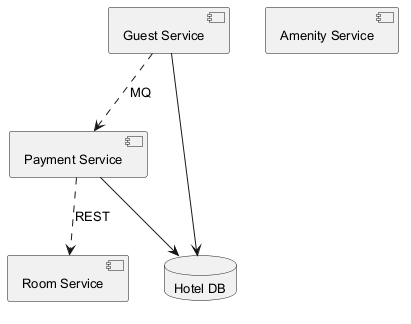

The diagram above was rendered by PlantUML. Its source (embedded in the PNG):
@startuml
skinparam defaultFontSize 13
component "Guest Service" as C_GuestService
component "Payment Service" as C_PaymentService
component "Room Service" as C_RoomService
component "Amenity Service" as C_AmenityService
database "Hotel DB" as DB_hotel
C_GuestService --> DB_hotel
C_PaymentService --> DB_hotel
C_PaymentService ..> C_RoomService : REST
C_GuestService ..> C_PaymentService : MQ
@enduml